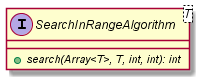

The diagram above was rendered by PlantUML. Its source (embedded in the PNG):
@startuml

    interface SearchInRangeAlgorithm<T> {
        {abstract} +search(Array<T>, T, int, int): int
    }

@enduml